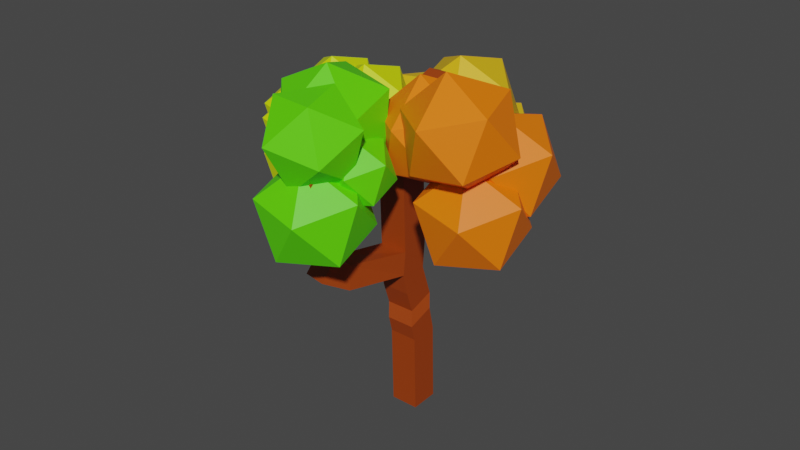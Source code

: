 # Source: Tree_2_.3.blend  (saved by Blender 2.83.19; exported with 4.5.12 LTS)
import bpy
from mathutils import Matrix  # noqa: F401  (used for matrix-valued properties, if any)

bpy.ops.wm.read_factory_settings(use_empty=True)
scene = bpy.context.scene
scene.name = 'Scene'

# ---- collections
col_collection = bpy.data.collections.new('Collection'); scene.collection.children.link(col_collection)

# ---- materials (node trees are filled in below, after node groups)
mat_material_001 = bpy.data.materials.new('Material.001')
mat_material_001.use_transparent_shadow = False
mat_material_003 = bpy.data.materials.new('Material.003')
mat_material_003.use_transparent_shadow = False
mat_material_005 = bpy.data.materials.new('Material.005')
mat_material_005.use_transparent_shadow = False
mat_material_004 = bpy.data.materials.new('Material.004')
mat_material_004.use_transparent_shadow = False
mat_material_002 = bpy.data.materials.new('Material.002')
mat_material_002.use_transparent_shadow = False

# ---- material node trees
mat_material_001.use_nodes = True; mat_material_001.node_tree.nodes.clear()
_N = mat_material_001.node_tree.nodes; _L = mat_material_001.node_tree.links
n0 = _N.new('ShaderNodeBsdfPrincipled'); n0.name = 'Principled BSDF'; n0.location = (10, 300)
n0.distribution = 'GGX'
n0.subsurface_method = 'BURLEY'
n0.inputs[0].default_value = (0.3424, 0.0484, 0.002596, 1.0)
n0.inputs[3].default_value = 1.45
n0.inputs[27].default_value = (0.0, 0.0, 0.0, 1.0)
n0.inputs[28].default_value = 1.0
n1 = _N.new('ShaderNodeOutputMaterial'); n1.name = 'Material Output'; n1.location = (300, 300)
_L.new(n0.outputs[0], n1.inputs[0])
n1.is_active_output = True
mat_material_003.use_nodes = True; mat_material_003.node_tree.nodes.clear()
_N = mat_material_003.node_tree.nodes; _L = mat_material_003.node_tree.links
n0 = _N.new('ShaderNodeBsdfPrincipled'); n0.name = 'Principled BSDF'; n0.location = (10, 300)
n0.distribution = 'GGX'
n0.subsurface_method = 'BURLEY'
n0.inputs[0].default_value = (1.0, 0.1861, 0.0, 1.0)
n0.inputs[3].default_value = 1.45
n0.inputs[27].default_value = (0.0, 0.0, 0.0, 1.0)
n0.inputs[28].default_value = 1.0
n1 = _N.new('ShaderNodeOutputMaterial'); n1.name = 'Material Output'; n1.location = (300, 300)
_L.new(n0.outputs[0], n1.inputs[0])
n1.is_active_output = True
mat_material_005.use_nodes = True; mat_material_005.node_tree.nodes.clear()
_N = mat_material_005.node_tree.nodes; _L = mat_material_005.node_tree.links
n0 = _N.new('ShaderNodeBsdfPrincipled'); n0.name = 'Principled BSDF'; n0.location = (10, 300)
n0.distribution = 'GGX'
n0.subsurface_method = 'BURLEY'
n0.inputs[0].default_value = (0.8, 0.4886, 0.009139, 1.0)
n0.inputs[3].default_value = 1.45
n0.inputs[27].default_value = (0.0, 0.0, 0.0, 1.0)
n0.inputs[28].default_value = 1.0
n1 = _N.new('ShaderNodeOutputMaterial'); n1.name = 'Material Output'; n1.location = (300, 300)
_L.new(n0.outputs[0], n1.inputs[0])
n1.is_active_output = True
mat_material_004.use_nodes = True; mat_material_004.node_tree.nodes.clear()
_N = mat_material_004.node_tree.nodes; _L = mat_material_004.node_tree.links
n0 = _N.new('ShaderNodeBsdfPrincipled'); n0.name = 'Principled BSDF'; n0.location = (10, 300)
n0.distribution = 'GGX'
n0.subsurface_method = 'BURLEY'
n0.inputs[0].default_value = (0.6438, 0.8, 0.0, 1.0)
n0.inputs[3].default_value = 1.45
n0.inputs[27].default_value = (0.0, 0.0, 0.0, 1.0)
n0.inputs[28].default_value = 1.0
n1 = _N.new('ShaderNodeOutputMaterial'); n1.name = 'Material Output'; n1.location = (300, 300)
_L.new(n0.outputs[0], n1.inputs[0])
n1.is_active_output = True
mat_material_002.use_nodes = True; mat_material_002.node_tree.nodes.clear()
_N = mat_material_002.node_tree.nodes; _L = mat_material_002.node_tree.links
n0 = _N.new('ShaderNodeBsdfPrincipled'); n0.name = 'Principled BSDF'; n0.location = (10, 300)
n0.distribution = 'GGX'
n0.subsurface_method = 'BURLEY'
n0.inputs[0].default_value = (0.1062, 0.8, 0.0, 1.0)
n0.inputs[3].default_value = 1.45
n0.inputs[27].default_value = (0.0, 0.0, 0.0, 1.0)
n0.inputs[28].default_value = 1.0
n1 = _N.new('ShaderNodeOutputMaterial'); n1.name = 'Material Output'; n1.location = (300, 300)
_L.new(n0.outputs[0], n1.inputs[0])
n1.is_active_output = True

# ---- world
world_world = bpy.data.worlds.new('World'); scene.world = world_world
world_world.use_nodes = True; world_world.node_tree.nodes.clear()
_N = world_world.node_tree.nodes; _L = world_world.node_tree.links
n0 = _N.new('ShaderNodeOutputWorld'); n0.name = 'World Output'; n0.location = (300, 300)
n1 = _N.new('ShaderNodeBackground'); n1.name = 'Background'; n1.location = (10, 300)
n1.inputs[0].default_value = (0.05088, 0.05088, 0.05088, 1.0)
_L.new(n1.outputs[0], n0.inputs[0])
n0.is_active_output = True
world_world.color = (0.05088, 0.05088, 0.05088)
world_world.use_sun_shadow = False
world_world.sun_shadow_jitter_overblur = 0.0

# ---- meshes
me_cube_001 = bpy.data.meshes.new('Cube.001')
me_cube_001.from_pydata([(-0.1629, 0.5234, 0.3849), (0.3371, 0.5234, 0.3849), (0.3371, 0.02363, 0.3703), (-0.1629, 0.02363, 0.3703), (-0.25, 0.3851, 2.226), (0.25, 0.3851, 2.226), (0.25, -0.09528, 2.087), (-0.25, -0.09528, 2.087), (-0.25, 0.3588, 2.878), (0.25, 0.3588, 2.878), (0.25, -0.141, 2.892), (-0.25, -0.141, 2.892), (-0.25, 0.3176, 4.057), (0.25, 0.3176, 4.057), (0.25, -0.1815, 4.026), (-0.25, -0.1815, 4.026), (-0.248, 1.05, 5.09), (0.2519, 1.046, 5.09), (0.2525, 1.063, 5.59), (-0.2475, 1.066, 5.59), (0.2642, -1.017, 5.025), (-0.2358, -1.017, 5.024), (-0.237, -1.006, 5.524), (0.263, -1.007, 5.525), (0.2519, -1.805, 4.859), (-0.2481, -1.801, 4.857), (-0.2527, -2.191, 5.17), (0.2473, -2.195, 5.172), (-0.2398, 1.776, 4.808), (0.26, 1.764, 4.813), (0.2674, 2.177, 5.094), (-0.2324, 2.19, 5.089), (1.018, 0.2535, 5.174), (1.011, -0.2465, 5.172), (1.035, -0.2495, 5.671), (1.041, 0.2505, 5.674), (1.629, 0.2267, 4.843), (1.602, -0.2725, 4.85), (2.035, -0.2919, 5.1), (2.061, 0.2073, 5.093), (-0.9851, -0.2462, 5.127), (-0.9968, 0.2536, 5.13), (-1.011, 0.2497, 5.63), (-0.9994, -0.2501, 5.627), (-1.653, -0.2915, 4.82), (-1.678, 0.2079, 4.824), (-2.101, 0.1847, 5.09), (-2.076, -0.3147, 5.086), (1.583, 0.2035, 3.999), (1.555, -0.2955, 4.014), (2.054, -0.3241, 4.008), (2.082, 0.1749, 3.993), (-0.217, 1.756, 3.981), (0.2825, 1.741, 3.995), (0.2975, 2.241, 4.006), (-0.2021, 2.256, 3.993), (0.2627, -1.789, 3.997), (-0.2372, -1.787, 3.991), (-0.2402, -2.286, 4.011), (0.2598, -2.289, 4.017), (-1.617, -0.2675, 3.97), (-1.639, 0.2318, 3.983), (-2.138, 0.2096, 3.983), (-2.116, -0.2898, 3.97), (-0.1629, 0.5116, 0.7876), (0.3371, 0.5116, 0.7876), (0.3371, 0.01183, 0.773), (-0.1629, 0.01183, 0.773), (-0.1629, 0.4998, 1.19), (0.3371, 0.4998, 1.19), (0.3371, 3.497e-05, 1.176), (-0.1629, 3.497e-05, 1.176), (-0.1629, 0.4019, 1.624), (0.3371, 0.4019, 1.624), (0.3371, -0.07257, 1.466), (-0.1629, -0.07257, 1.466), (-0.25, 0.5092, 1.853), (0.25, 0.5092, 1.853), (0.25, 0.03471, 1.695), (-0.25, 0.03471, 1.695), (-0.25, 0.317, 2.426), (0.25, 0.317, 2.426), (0.25, -0.1809, 2.473), (-0.25, -0.1809, 2.473), (-0.25, 0.3451, 3.28), (0.25, 0.3451, 3.28), (0.25, -0.1546, 3.262), (-0.25, -0.1546, 3.262), (-0.25, 0.3315, 3.665), (0.25, 0.3315, 3.665), (0.25, -0.1682, 3.647), (-0.25, -0.1682, 3.647), (-0.25, 0.2763, 4.527), (0.25, 0.2763, 4.527), (0.25, -0.2218, 4.483), (-0.25, -0.2218, 4.483), (-0.2491, 0.4258, 4.855), (0.2509, 0.4248, 4.855), (0.2438, 0.2502, 5.338), (-0.2415, 0.2507, 5.332), (-0.2484, 0.7825, 4.98), (0.2516, 0.7814, 4.98), (0.2513, 0.617, 5.452), (-0.2487, 0.618, 5.452), (0.2555, -0.4165, 4.831), (-0.2444, -0.4233, 4.831), (-0.2439, -0.268, 5.322), (0.249, -0.2646, 5.328), (0.26, -0.7491, 4.933), (-0.2399, -0.756, 4.933), (-0.2419, -0.6088, 5.411), (0.258, -0.602, 5.411), (0.26, -1.28, 4.946), (-0.24, -1.273, 4.946), (-0.2421, -1.401, 5.43), (0.2578, -1.408, 5.43), (0.2553, -1.609, 4.86), (-0.2447, -1.602, 4.859), (-0.2468, -1.729, 5.343), (0.2532, -1.737, 5.343), (-0.2431, 1.422, 4.915), (0.2568, 1.416, 4.915), (0.2591, 1.611, 5.376), (-0.2408, 1.617, 5.376), (0.4397, 0.2431, 4.891), (0.4473, -0.2568, 4.891), (0.7819, 0.2483, 5.042), (0.7895, -0.2516, 5.042), (0.5867, -0.2547, 5.499), (0.5791, 0.2452, 5.499), (1.317, 0.239, 4.978), (1.297, -0.2606, 4.98), (1.541, -0.2696, 5.416), (1.562, 0.23, 5.414), (-0.4317, -0.257, 4.873), (-0.4241, 0.2429, 4.873), (-0.7645, -0.2519, 5.01), (-0.7568, 0.2481, 5.01), (-0.5664, 0.2451, 5.473), (-0.5741, -0.2548, 5.473), (-1.314, -0.2692, 4.942), (-1.345, 0.2299, 4.941), (-1.561, 0.2175, 5.391), (-1.53, -0.2815, 5.393), (1.59, 0.2173, 4.483), (1.561, -0.2816, 4.498), (2.06, -0.3103, 4.492), (2.089, 0.1887, 4.477), (-0.2303, 1.745, 4.46), (0.2693, 1.73, 4.473), (0.2843, 2.23, 4.485), (-0.2153, 2.245, 4.471), (0.2549, -1.763, 4.671), (-0.245, -1.76, 4.665), (-0.248, -2.26, 4.685), (0.252, -2.262, 4.691), (0.2588, -1.776, 4.334), (-0.2411, -1.773, 4.328), (-0.2441, -2.273, 4.348), (0.2559, -2.276, 4.354), (-1.616, -0.2797, 4.46), (-1.639, 0.2196, 4.472), (-2.138, 0.1974, 4.472), (-2.116, -0.302, 4.459), (-0.1629, 0.5415, -0.2339), (0.3371, 0.5415, -0.2339), (0.3371, 0.04175, -0.2486), (-0.1629, 0.04175, -0.2486), (-0.003176, -1.175, 3.002), (-0.4785, -1.03, 2.948), (0.02419, -1.241, 2.587), (-0.4511, -1.096, 2.533), (-0.1023, -1.433, 3.179), (-0.5777, -1.288, 3.124), (-0.1423, -1.689, 2.846), (-0.6176, -1.543, 2.792)], [], [(74, 75, 71, 70), (73, 74, 70, 69), (94, 105, 95), (70, 71, 67, 66), (69, 70, 66, 65), (68, 69, 65, 64), (67, 64, 0, 3), (96, 93, 92), (66, 67, 3, 2), (65, 66, 2, 1), (64, 65, 1, 0), (104, 105, 94), (63, 62, 61, 60), (72, 73, 69, 68), (71, 68, 64, 67), (107, 104, 94, 125), (99, 96, 92, 135), (59, 58, 57, 56), (106, 134, 95, 105), (97, 98, 124, 93), (97, 93, 96), (55, 54, 53, 52), (51, 50, 49, 48), (135, 92, 95, 134), (1, 2, 166, 165), (124, 125, 94, 93), (107, 98, 106), (98, 99, 106), (75, 72, 68, 71), (76, 77, 73, 72), (77, 78, 74, 73), (78, 79, 75, 74), (79, 76, 72, 75), (4, 5, 77, 76), (5, 6, 78, 77), (6, 7, 79, 78), (7, 4, 76, 79), (80, 81, 5, 4), (81, 82, 6, 5), (82, 83, 7, 6), (83, 80, 4, 7), (8, 9, 81, 80), (9, 10, 82, 81), (10, 11, 169, 168), (11, 8, 80, 83), (84, 85, 9, 8), (85, 86, 10, 9), (86, 87, 11, 10), (87, 84, 8, 11), (88, 89, 85, 84), (89, 90, 86, 85), (90, 91, 87, 86), (91, 88, 84, 87), (12, 13, 89, 88), (13, 14, 90, 89), (14, 15, 91, 90), (15, 12, 88, 91), (92, 93, 13, 12), (93, 94, 14, 13), (94, 95, 15, 14), (95, 92, 12, 15), (100, 101, 97, 96), (101, 102, 98, 97), (102, 103, 99, 98), (103, 100, 96, 99), (16, 17, 101, 100), (17, 18, 102, 101), (18, 19, 103, 102), (19, 16, 100, 103), (108, 109, 105, 104), (109, 110, 106, 105), (110, 111, 107, 106), (111, 108, 104, 107), (20, 21, 109, 108), (21, 22, 110, 109), (22, 23, 111, 110), (23, 20, 108, 111), (112, 113, 21, 20), (113, 114, 22, 21), (114, 115, 23, 22), (115, 112, 20, 23), (116, 117, 113, 112), (117, 118, 114, 113), (118, 119, 115, 114), (119, 116, 112, 115), (24, 25, 117, 116), (25, 26, 118, 117), (26, 27, 119, 118), (27, 24, 116, 119), (120, 121, 17, 16), (121, 122, 18, 17), (122, 123, 19, 18), (123, 120, 16, 19), (28, 29, 121, 120), (29, 30, 122, 121), (30, 31, 123, 122), (31, 28, 120, 123), (126, 127, 125, 124), (127, 128, 107, 125), (128, 129, 98, 107), (129, 126, 124, 98), (32, 33, 127, 126), (33, 34, 128, 127), (34, 35, 129, 128), (35, 32, 126, 129), (130, 131, 33, 32), (131, 132, 34, 33), (132, 133, 35, 34), (133, 130, 32, 35), (36, 37, 131, 130), (37, 38, 132, 131), (38, 39, 133, 132), (39, 36, 130, 133), (136, 137, 135, 134), (137, 138, 99, 135), (138, 139, 106, 99), (139, 136, 134, 106), (40, 41, 137, 136), (41, 42, 138, 137), (42, 43, 139, 138), (43, 40, 136, 139), (140, 141, 41, 40), (141, 142, 42, 41), (142, 143, 43, 42), (143, 140, 40, 43), (44, 45, 141, 140), (45, 46, 142, 141), (46, 47, 143, 142), (47, 44, 140, 143), (144, 145, 37, 36), (145, 146, 38, 37), (146, 147, 39, 38), (147, 144, 36, 39), (48, 49, 145, 144), (49, 50, 146, 145), (50, 51, 147, 146), (51, 48, 144, 147), (148, 149, 29, 28), (149, 150, 30, 29), (150, 151, 31, 30), (151, 148, 28, 31), (52, 53, 149, 148), (53, 54, 150, 149), (54, 55, 151, 150), (55, 52, 148, 151), (152, 153, 25, 24), (153, 154, 26, 25), (154, 155, 27, 26), (155, 152, 24, 27), (156, 157, 153, 152), (157, 158, 154, 153), (158, 159, 155, 154), (159, 156, 152, 155), (56, 57, 157, 156), (57, 58, 158, 157), (58, 59, 159, 158), (59, 56, 156, 159), (160, 161, 45, 44), (161, 162, 46, 45), (162, 163, 47, 46), (163, 160, 44, 47), (60, 61, 161, 160), (61, 62, 162, 161), (62, 63, 163, 162), (63, 60, 160, 163), (164, 165, 166, 167), (3, 0, 164, 167), (2, 3, 167, 166), (0, 1, 165, 164), (168, 169, 173, 172), (83, 82, 170, 171), (11, 83, 171, 169), (82, 10, 168, 170), (172, 173, 175, 174), (171, 170, 174, 175), (169, 171, 175, 173), (170, 168, 172, 174)])
me_cube_001.materials.append(mat_material_001)
me_cube_001.use_remesh_fix_poles = True
me_cube_001.use_remesh_preserve_attributes = False
me_cube_001.use_mirror_vertex_groups = False
me_cube_001.update()
me_icosphere = bpy.data.meshes.new('Icosphere')
me_icosphere.from_pydata([(0.0, 0.0, -1.0), (0.7236, -0.5257, -0.4472), (-0.2764, -0.8506, -0.4472), (-0.8944, 0.0, -0.4472), (-0.2764, 0.8506, -0.4472), (0.7236, 0.5257, -0.4472), (0.2764, -0.8506, 0.4472), (-0.7236, -0.5257, 0.4472), (-0.7236, 0.5257, 0.4472), (0.2764, 0.8506, 0.4472), (0.8944, 0.0, 0.4472), (0.0, 0.0, 1.0), (0.07389, 0.9212, -0.6329), (0.7975, 0.3955, -0.08007), (-0.2025, 0.07057, -0.08007), (-0.8205, 0.9212, -0.08007), (-0.2025, 1.772, -0.08007), (0.7975, 1.447, -0.08007), (0.3503, 0.07057, 0.8144), (-0.6497, 0.3955, 0.8144), (-0.6497, 1.447, 0.8144), (0.3503, 1.772, 0.8144), (0.9683, 0.9212, 0.8144), (0.07389, 0.9212, 1.367), (-0.01008, 1.046, 0.8502), (0.7449, 0.3648, 1.118), (-0.008674, 0.07635, 0.4436), (-0.9117, 0.5126, 0.7595), (-0.7161, 1.071, 1.629), (0.3077, 0.9793, 1.85), (0.3099, -0.5896, 1.192), (-0.7139, -0.4982, 0.971), (-1.151, 0.1163, 1.704), (-0.3975, 0.4048, 2.378), (0.5055, -0.03147, 2.062), (-0.3961, -0.5648, 1.971), (-0.7624, 1.404, 0.3783), (-0.007359, 0.7227, 0.6457), (-0.7609, 0.4342, -0.02837), (-1.664, 0.8705, 0.2876), (-1.468, 1.429, 1.157), (-0.4446, 1.337, 1.378), (-0.4423, -0.2317, 0.7204), (-1.466, -0.1403, 0.499), (-1.903, 0.4742, 1.232), (-1.15, 0.7627, 1.906), (-0.2468, 0.3264, 1.59), (-1.148, -0.207, 1.499)], [], [(0, 1, 2), (1, 0, 5), (0, 2, 3), (0, 3, 4), (0, 4, 5), (1, 5, 10), (2, 1, 6), (3, 2, 7), (4, 3, 8), (5, 4, 9), (1, 10, 6), (2, 6, 7), (3, 7, 8), (4, 8, 9), (5, 9, 10), (6, 10, 11), (7, 6, 11), (8, 7, 11), (9, 8, 11), (10, 9, 11), (12, 13, 14), (13, 12, 17), (12, 14, 15), (12, 15, 16), (12, 16, 17), (13, 17, 22), (14, 13, 18), (15, 14, 19), (16, 15, 20), (17, 16, 21), (13, 22, 18), (14, 18, 19), (15, 19, 20), (16, 20, 21), (17, 21, 22), (18, 22, 23), (19, 18, 23), (20, 19, 23), (21, 20, 23), (22, 21, 23), (24, 25, 26), (25, 24, 29), (24, 26, 27), (24, 27, 28), (24, 28, 29), (25, 29, 34), (26, 25, 30), (27, 26, 31), (28, 27, 32), (29, 28, 33), (25, 34, 30), (26, 30, 31), (27, 31, 32), (28, 32, 33), (29, 33, 34), (30, 34, 35), (31, 30, 35), (32, 31, 35), (33, 32, 35), (34, 33, 35), (36, 37, 38), (37, 36, 41), (36, 38, 39), (36, 39, 40), (36, 40, 41), (37, 41, 46), (38, 37, 42), (39, 38, 43), (40, 39, 44), (41, 40, 45), (37, 46, 42), (38, 42, 43), (39, 43, 44), (40, 44, 45), (41, 45, 46), (42, 46, 47), (43, 42, 47), (44, 43, 47), (45, 44, 47), (46, 45, 47)])
_uv = me_icosphere.uv_layers.new(name='UVMap')
_uv.uv.foreach_set('vector', [0.1818, 0.0, 0.2727, 0.1575, 0.09091, 0.1575, 0.2727, 0.1575, 0.3636, 0.0, 0.4545, 0.1575, 0.9091, 0.0, 1.0, 0.1575, 0.8182, 0.1575, 0.7273, 0.0, 0.8182, 0.1575, 0.6364, 0.1575, 0.5455, 0.0, 0.6364, 0.1575, 0.4545, 0.1575, 0.2727, 0.1575, 0.4545, 0.1575, 0.3636, 0.3149, 0.09091, 0.1575, 0.2727, 0.1575, 0.1818, 0.3149, 0.8182, 0.1575, 1.0, 0.1575, 0.9091, 0.3149, 0.6364, 0.1575, 0.8182, 0.1575, 0.7273, 0.3149, 0.4545, 0.1575, 0.6364, 0.1575, 0.5455, 0.3149, 0.2727, 0.1575, 0.3636, 0.3149, 0.1818, 0.3149, 0.09091, 0.1575, 0.1818, 0.3149, 0.0, 0.3149, 0.8182, 0.1575, 0.9091, 0.3149, 0.7273, 0.3149, 0.6364, 0.1575, 0.7273, 0.3149, 0.5455, 0.3149, 0.4545, 0.1575, 0.5455, 0.3149, 0.3636, 0.3149, 0.1818, 0.3149, 0.3636, 0.3149, 0.2727, 0.4724, 0.0, 0.3149, 0.1818, 0.3149, 0.09091, 0.4724, 0.7273, 0.3149, 0.9091, 0.3149, 0.8182, 0.4724, 0.5455, 0.3149, 0.7273, 0.3149, 0.6364, 0.4724, 0.3636, 0.3149, 0.5455, 0.3149, 0.4545, 0.4724, 0.1818, 0.0, 0.2727, 0.1575, 0.09091, 0.1575, 0.2727, 0.1575, 0.3636, 0.0, 0.4545, 0.1575, 0.9091, 0.0, 1.0, 0.1575, 0.8182, 0.1575, 0.7273, 0.0, 0.8182, 0.1575, 0.6364, 0.1575, 0.5455, 0.0, 0.6364, 0.1575, 0.4545, 0.1575, 0.2727, 0.1575, 0.4545, 0.1575, 0.3636, 0.3149, 0.09091, 0.1575, 0.2727, 0.1575, 0.1818, 0.3149, 0.8182, 0.1575, 1.0, 0.1575, 0.9091, 0.3149, 0.6364, 0.1575, 0.8182, 0.1575, 0.7273, 0.3149, 0.4545, 0.1575, 0.6364, 0.1575, 0.5455, 0.3149, 0.2727, 0.1575, 0.3636, 0.3149, 0.1818, 0.3149, 0.09091, 0.1575, 0.1818, 0.3149, 0.0, 0.3149, 0.8182, 0.1575, 0.9091, 0.3149, 0.7273, 0.3149, 0.6364, 0.1575, 0.7273, 0.3149, 0.5455, 0.3149, 0.4545, 0.1575, 0.5455, 0.3149, 0.3636, 0.3149, 0.1818, 0.3149, 0.3636, 0.3149, 0.2727, 0.4724, 0.0, 0.3149, 0.1818, 0.3149, 0.09091, 0.4724, 0.7273, 0.3149, 0.9091, 0.3149, 0.8182, 0.4724, 0.5455, 0.3149, 0.7273, 0.3149, 0.6364, 0.4724, 0.3636, 0.3149, 0.5455, 0.3149, 0.4545, 0.4724, 0.1818, 0.0, 0.2727, 0.1575, 0.09091, 0.1575, 0.2727, 0.1575, 0.3636, 0.0, 0.4545, 0.1575, 0.9091, 0.0, 1.0, 0.1575, 0.8182, 0.1575, 0.7273, 0.0, 0.8182, 0.1575, 0.6364, 0.1575, 0.5455, 0.0, 0.6364, 0.1575, 0.4545, 0.1575, 0.2727, 0.1575, 0.4545, 0.1575, 0.3636, 0.3149, 0.09091, 0.1575, 0.2727, 0.1575, 0.1818, 0.3149, 0.8182, 0.1575, 1.0, 0.1575, 0.9091, 0.3149, 0.6364, 0.1575, 0.8182, 0.1575, 0.7273, 0.3149, 0.4545, 0.1575, 0.6364, 0.1575, 0.5455, 0.3149, 0.2727, 0.1575, 0.3636, 0.3149, 0.1818, 0.3149, 0.09091, 0.1575, 0.1818, 0.3149, 0.0, 0.3149, 0.8182, 0.1575, 0.9091, 0.3149, 0.7273, 0.3149, 0.6364, 0.1575, 0.7273, 0.3149, 0.5455, 0.3149, 0.4545, 0.1575, 0.5455, 0.3149, 0.3636, 0.3149, 0.1818, 0.3149, 0.3636, 0.3149, 0.2727, 0.4724, 0.0, 0.3149, 0.1818, 0.3149, 0.09091, 0.4724, 0.7273, 0.3149, 0.9091, 0.3149, 0.8182, 0.4724, 0.5455, 0.3149, 0.7273, 0.3149, 0.6364, 0.4724, 0.3636, 0.3149, 0.5455, 0.3149, 0.4545, 0.4724, 0.1818, 0.0, 0.2727, 0.1575, 0.09091, 0.1575, 0.2727, 0.1575, 0.3636, 0.0, 0.4545, 0.1575, 0.9091, 0.0, 1.0, 0.1575, 0.8182, 0.1575, 0.7273, 0.0, 0.8182, 0.1575, 0.6364, 0.1575, 0.5455, 0.0, 0.6364, 0.1575, 0.4545, 0.1575, 0.2727, 0.1575, 0.4545, 0.1575, 0.3636, 0.3149, 0.09091, 0.1575, 0.2727, 0.1575, 0.1818, 0.3149, 0.8182, 0.1575, 1.0, 0.1575, 0.9091, 0.3149, 0.6364, 0.1575, 0.8182, 0.1575, 0.7273, 0.3149, 0.4545, 0.1575, 0.6364, 0.1575, 0.5455, 0.3149, 0.2727, 0.1575, 0.3636, 0.3149, 0.1818, 0.3149, 0.09091, 0.1575, 0.1818, 0.3149, 0.0, 0.3149, 0.8182, 0.1575, 0.9091, 0.3149, 0.7273, 0.3149, 0.6364, 0.1575, 0.7273, 0.3149, 0.5455, 0.3149, 0.4545, 0.1575, 0.5455, 0.3149, 0.3636, 0.3149, 0.1818, 0.3149, 0.3636, 0.3149, 0.2727, 0.4724, 0.0, 0.3149, 0.1818, 0.3149, 0.09091, 0.4724, 0.7273, 0.3149, 0.9091, 0.3149, 0.8182, 0.4724, 0.5455, 0.3149, 0.7273, 0.3149, 0.6364, 0.4724, 0.3636, 0.3149, 0.5455, 0.3149, 0.4545, 0.4724])
me_icosphere.materials.append(mat_material_003)
me_icosphere.use_remesh_fix_poles = True
me_icosphere.use_remesh_preserve_attributes = False
me_icosphere.use_mirror_x = True
me_icosphere.update()
me_icosphere_001 = bpy.data.meshes.new('Icosphere.001')
me_icosphere_001.from_pydata([(0.0, 0.0, -1.0), (0.7236, -0.5257, -0.4472), (-0.2764, -0.8506, -0.4472), (-0.8944, 0.0, -0.4472), (-0.2764, 0.8506, -0.4472), (0.7236, 0.5257, -0.4472), (0.2764, -0.8506, 0.4472), (-0.7236, -0.5257, 0.4472), (-0.7236, 0.5257, 0.4472), (0.2764, 0.8506, 0.4472), (0.8944, 0.0, 0.4472), (0.0, 0.0, 1.0), (-0.2228, -0.1313, 0.005862), (0.5008, -0.657, 0.5586), (-0.4991, -0.9819, 0.5586), (-1.117, -0.1313, 0.5586), (-0.4991, 0.7194, 0.5586), (0.5008, 0.3945, 0.5586), (0.05363, -0.9819, 1.453), (-0.9464, -0.657, 1.453), (-0.9464, 0.3945, 1.453), (0.05363, 0.7194, 1.453), (0.6717, -0.1313, 1.453), (-0.2228, -0.1313, 2.006), (-0.9008, -0.2265, -0.911), (-0.1772, -0.7522, -0.3582), (-1.177, -1.077, -0.3582), (-1.795, -0.2265, -0.3582), (-1.177, 0.6242, -0.3582), (-0.1772, 0.2993, -0.3582), (-0.6244, -1.077, 0.5362), (-1.624, -0.7522, 0.5362), (-1.624, 0.2993, 0.5362), (-0.6244, 0.6242, 0.5362), (-0.006351, -0.2265, 0.5362), (-0.9008, -0.2265, 1.089), (0.1886, -0.7598, -0.2184), (0.9122, -1.286, 0.3344), (-0.08774, -1.61, 0.3344), (-0.7058, -0.7598, 0.3344), (-0.08774, 0.09085, 0.3344), (0.9122, -0.2341, 0.3344), (0.465, -1.61, 1.229), (-0.535, -1.286, 1.229), (-0.535, -0.2341, 1.229), (0.465, 0.09085, 1.229), (1.083, -0.7598, 1.229), (0.1886, -0.7598, 1.782), (-0.1883, -0.8178, 0.653), (-0.03899, -1.171, 1.33), (-0.616, -1.428, 0.8759), (-0.9593, -0.8105, 0.5508), (-0.5944, -0.1719, 0.8036), (-0.02565, -0.3947, 1.285), (-0.7176, -1.382, 1.646), (-1.286, -1.159, 1.164), (-1.273, -0.3828, 1.12), (-0.696, -0.1258, 1.573), (-0.3527, -0.7433, 1.898), (-1.124, -0.7359, 1.796)], [], [(0, 1, 2), (1, 0, 5), (0, 2, 3), (0, 3, 4), (0, 4, 5), (1, 5, 10), (2, 1, 6), (3, 2, 7), (4, 3, 8), (5, 4, 9), (1, 10, 6), (2, 6, 7), (3, 7, 8), (4, 8, 9), (5, 9, 10), (6, 10, 11), (7, 6, 11), (8, 7, 11), (9, 8, 11), (10, 9, 11), (12, 13, 14), (13, 12, 17), (12, 14, 15), (12, 15, 16), (12, 16, 17), (13, 17, 22), (14, 13, 18), (15, 14, 19), (16, 15, 20), (17, 16, 21), (13, 22, 18), (14, 18, 19), (15, 19, 20), (16, 20, 21), (17, 21, 22), (18, 22, 23), (19, 18, 23), (20, 19, 23), (21, 20, 23), (22, 21, 23), (24, 25, 26), (25, 24, 29), (24, 26, 27), (24, 27, 28), (24, 28, 29), (25, 29, 34), (26, 25, 30), (27, 26, 31), (28, 27, 32), (29, 28, 33), (25, 34, 30), (26, 30, 31), (27, 31, 32), (28, 32, 33), (29, 33, 34), (30, 34, 35), (31, 30, 35), (32, 31, 35), (33, 32, 35), (34, 33, 35), (36, 37, 38), (37, 36, 41), (36, 38, 39), (36, 39, 40), (36, 40, 41), (37, 41, 46), (38, 37, 42), (39, 38, 43), (40, 39, 44), (41, 40, 45), (37, 46, 42), (38, 42, 43), (39, 43, 44), (40, 44, 45), (41, 45, 46), (42, 46, 47), (43, 42, 47), (44, 43, 47), (45, 44, 47), (46, 45, 47), (48, 49, 50), (49, 48, 53), (48, 50, 51), (48, 51, 52), (48, 52, 53), (49, 53, 58), (50, 49, 54), (51, 50, 55), (52, 51, 56), (53, 52, 57), (49, 58, 54), (50, 54, 55), (51, 55, 56), (52, 56, 57), (53, 57, 58), (54, 58, 59), (55, 54, 59), (56, 55, 59), (57, 56, 59), (58, 57, 59)])
_uv = me_icosphere_001.uv_layers.new(name='UVMap')
_uv.uv.foreach_set('vector', [0.1818, 0.0, 0.2727, 0.1575, 0.09091, 0.1575, 0.2727, 0.1575, 0.3636, 0.0, 0.4545, 0.1575, 0.9091, 0.0, 1.0, 0.1575, 0.8182, 0.1575, 0.7273, 0.0, 0.8182, 0.1575, 0.6364, 0.1575, 0.5455, 0.0, 0.6364, 0.1575, 0.4545, 0.1575, 0.2727, 0.1575, 0.4545, 0.1575, 0.3636, 0.3149, 0.09091, 0.1575, 0.2727, 0.1575, 0.1818, 0.3149, 0.8182, 0.1575, 1.0, 0.1575, 0.9091, 0.3149, 0.6364, 0.1575, 0.8182, 0.1575, 0.7273, 0.3149, 0.4545, 0.1575, 0.6364, 0.1575, 0.5455, 0.3149, 0.2727, 0.1575, 0.3636, 0.3149, 0.1818, 0.3149, 0.09091, 0.1575, 0.1818, 0.3149, 0.0, 0.3149, 0.8182, 0.1575, 0.9091, 0.3149, 0.7273, 0.3149, 0.6364, 0.1575, 0.7273, 0.3149, 0.5455, 0.3149, 0.4545, 0.1575, 0.5455, 0.3149, 0.3636, 0.3149, 0.1818, 0.3149, 0.3636, 0.3149, 0.2727, 0.4724, 0.0, 0.3149, 0.1818, 0.3149, 0.09091, 0.4724, 0.7273, 0.3149, 0.9091, 0.3149, 0.8182, 0.4724, 0.5455, 0.3149, 0.7273, 0.3149, 0.6364, 0.4724, 0.3636, 0.3149, 0.5455, 0.3149, 0.4545, 0.4724, 0.1818, 0.0, 0.2727, 0.1575, 0.09091, 0.1575, 0.2727, 0.1575, 0.3636, 0.0, 0.4545, 0.1575, 0.9091, 0.0, 1.0, 0.1575, 0.8182, 0.1575, 0.7273, 0.0, 0.8182, 0.1575, 0.6364, 0.1575, 0.5455, 0.0, 0.6364, 0.1575, 0.4545, 0.1575, 0.2727, 0.1575, 0.4545, 0.1575, 0.3636, 0.3149, 0.09091, 0.1575, 0.2727, 0.1575, 0.1818, 0.3149, 0.8182, 0.1575, 1.0, 0.1575, 0.9091, 0.3149, 0.6364, 0.1575, 0.8182, 0.1575, 0.7273, 0.3149, 0.4545, 0.1575, 0.6364, 0.1575, 0.5455, 0.3149, 0.2727, 0.1575, 0.3636, 0.3149, 0.1818, 0.3149, 0.09091, 0.1575, 0.1818, 0.3149, 0.0, 0.3149, 0.8182, 0.1575, 0.9091, 0.3149, 0.7273, 0.3149, 0.6364, 0.1575, 0.7273, 0.3149, 0.5455, 0.3149, 0.4545, 0.1575, 0.5455, 0.3149, 0.3636, 0.3149, 0.1818, 0.3149, 0.3636, 0.3149, 0.2727, 0.4724, 0.0, 0.3149, 0.1818, 0.3149, 0.09091, 0.4724, 0.7273, 0.3149, 0.9091, 0.3149, 0.8182, 0.4724, 0.5455, 0.3149, 0.7273, 0.3149, 0.6364, 0.4724, 0.3636, 0.3149, 0.5455, 0.3149, 0.4545, 0.4724, 0.1818, 0.0, 0.2727, 0.1575, 0.09091, 0.1575, 0.2727, 0.1575, 0.3636, 0.0, 0.4545, 0.1575, 0.9091, 0.0, 1.0, 0.1575, 0.8182, 0.1575, 0.7273, 0.0, 0.8182, 0.1575, 0.6364, 0.1575, 0.5455, 0.0, 0.6364, 0.1575, 0.4545, 0.1575, 0.2727, 0.1575, 0.4545, 0.1575, 0.3636, 0.3149, 0.09091, 0.1575, 0.2727, 0.1575, 0.1818, 0.3149, 0.8182, 0.1575, 1.0, 0.1575, 0.9091, 0.3149, 0.6364, 0.1575, 0.8182, 0.1575, 0.7273, 0.3149, 0.4545, 0.1575, 0.6364, 0.1575, 0.5455, 0.3149, 0.2727, 0.1575, 0.3636, 0.3149, 0.1818, 0.3149, 0.09091, 0.1575, 0.1818, 0.3149, 0.0, 0.3149, 0.8182, 0.1575, 0.9091, 0.3149, 0.7273, 0.3149, 0.6364, 0.1575, 0.7273, 0.3149, 0.5455, 0.3149, 0.4545, 0.1575, 0.5455, 0.3149, 0.3636, 0.3149, 0.1818, 0.3149, 0.3636, 0.3149, 0.2727, 0.4724, 0.0, 0.3149, 0.1818, 0.3149, 0.09091, 0.4724, 0.7273, 0.3149, 0.9091, 0.3149, 0.8182, 0.4724, 0.5455, 0.3149, 0.7273, 0.3149, 0.6364, 0.4724, 0.3636, 0.3149, 0.5455, 0.3149, 0.4545, 0.4724, 0.1818, 0.0, 0.2727, 0.1575, 0.09091, 0.1575, 0.2727, 0.1575, 0.3636, 0.0, 0.4545, 0.1575, 0.9091, 0.0, 1.0, 0.1575, 0.8182, 0.1575, 0.7273, 0.0, 0.8182, 0.1575, 0.6364, 0.1575, 0.5455, 0.0, 0.6364, 0.1575, 0.4545, 0.1575, 0.2727, 0.1575, 0.4545, 0.1575, 0.3636, 0.3149, 0.09091, 0.1575, 0.2727, 0.1575, 0.1818, 0.3149, 0.8182, 0.1575, 1.0, 0.1575, 0.9091, 0.3149, 0.6364, 0.1575, 0.8182, 0.1575, 0.7273, 0.3149, 0.4545, 0.1575, 0.6364, 0.1575, 0.5455, 0.3149, 0.2727, 0.1575, 0.3636, 0.3149, 0.1818, 0.3149, 0.09091, 0.1575, 0.1818, 0.3149, 0.0, 0.3149, 0.8182, 0.1575, 0.9091, 0.3149, 0.7273, 0.3149, 0.6364, 0.1575, 0.7273, 0.3149, 0.5455, 0.3149, 0.4545, 0.1575, 0.5455, 0.3149, 0.3636, 0.3149, 0.1818, 0.3149, 0.3636, 0.3149, 0.2727, 0.4724, 0.0, 0.3149, 0.1818, 0.3149, 0.09091, 0.4724, 0.7273, 0.3149, 0.9091, 0.3149, 0.8182, 0.4724, 0.5455, 0.3149, 0.7273, 0.3149, 0.6364, 0.4724, 0.3636, 0.3149, 0.5455, 0.3149, 0.4545, 0.4724, 0.1818, 0.0, 0.2727, 0.1575, 0.09091, 0.1575, 0.2727, 0.1575, 0.3636, 0.0, 0.4545, 0.1575, 0.9091, 0.0, 1.0, 0.1575, 0.8182, 0.1575, 0.7273, 0.0, 0.8182, 0.1575, 0.6364, 0.1575, 0.5455, 0.0, 0.6364, 0.1575, 0.4545, 0.1575, 0.2727, 0.1575, 0.4545, 0.1575, 0.3636, 0.3149, 0.09091, 0.1575, 0.2727, 0.1575, 0.1818, 0.3149, 0.8182, 0.1575, 1.0, 0.1575, 0.9091, 0.3149, 0.6364, 0.1575, 0.8182, 0.1575, 0.7273, 0.3149, 0.4545, 0.1575, 0.6364, 0.1575, 0.5455, 0.3149, 0.2727, 0.1575, 0.3636, 0.3149, 0.1818, 0.3149, 0.09091, 0.1575, 0.1818, 0.3149, 0.0, 0.3149, 0.8182, 0.1575, 0.9091, 0.3149, 0.7273, 0.3149, 0.6364, 0.1575, 0.7273, 0.3149, 0.5455, 0.3149, 0.4545, 0.1575, 0.5455, 0.3149, 0.3636, 0.3149, 0.1818, 0.3149, 0.3636, 0.3149, 0.2727, 0.4724, 0.0, 0.3149, 0.1818, 0.3149, 0.09091, 0.4724, 0.7273, 0.3149, 0.9091, 0.3149, 0.8182, 0.4724, 0.5455, 0.3149, 0.7273, 0.3149, 0.6364, 0.4724, 0.3636, 0.3149, 0.5455, 0.3149, 0.4545, 0.4724])
me_icosphere_001.materials.append(mat_material_005)
me_icosphere_001.use_remesh_fix_poles = True
me_icosphere_001.use_remesh_preserve_attributes = False
me_icosphere_001.use_mirror_x = True
me_icosphere_001.update()
me_icosphere_002 = bpy.data.meshes.new('Icosphere.002')
me_icosphere_002.from_pydata([(0.0, 0.0, -1.0), (0.7236, -0.5257, -0.4472), (-0.2764, -0.8506, -0.4472), (-0.8944, 0.0, -0.4472), (-0.2764, 0.8506, -0.4472), (0.7236, 0.5257, -0.4472), (0.2764, -0.8506, 0.4472), (-0.7236, -0.5257, 0.4472), (-0.7236, 0.5257, 0.4472), (0.2764, 0.8506, 0.4472), (0.8944, 0.0, 0.4472), (0.0, 0.0, 1.0), (-0.3187, 0.3348, 0.07807), (0.2252, -0.06036, 0.4936), (-0.5265, -0.3046, 0.4936), (-0.9911, 0.3348, 0.4936), (-0.5265, 0.9743, 0.4936), (0.2252, 0.73, 0.4936), (-0.111, -0.3046, 1.166), (-0.8627, -0.06036, 1.166), (-0.8627, 0.73, 1.166), (-0.111, 0.9743, 1.166), (0.3537, 0.3348, 1.166), (-0.3187, 0.3348, 1.582), (0.3041, -0.3751, 0.4536), (0.848, -0.7703, 0.8692), (0.09628, -1.015, 0.8692), (-0.3683, -0.3751, 0.8692), (0.09628, 0.2644, 0.8692), (0.848, 0.02014, 0.8692), (0.5118, -1.015, 1.542), (-0.2399, -0.7703, 1.542), (-0.2399, 0.02014, 1.542), (0.5118, 0.2644, 1.542), (0.9764, -0.3751, 1.542), (0.3041, -0.3751, 1.957), (0.3688, 0.5416, 0.5457), (0.9127, 0.1464, 0.9613), (0.161, -0.09782, 0.9613), (-0.3036, 0.5416, 0.9613), (0.161, 1.181, 0.9613), (0.9127, 0.9368, 0.9613), (0.5766, -0.09782, 1.634), (-0.1752, 0.1464, 1.634), (-0.1752, 0.9368, 1.634), (0.5766, 1.181, 1.634), (1.041, 0.5416, 1.634), (0.3688, 0.5416, 2.049), (1.08, 0.4796, 0.5963), (1.624, 0.08437, 1.012), (0.8721, -0.1599, 1.012), (0.4075, 0.4796, 1.012), (0.8721, 1.119, 1.012), (1.624, 0.8748, 1.012), (1.288, -0.1599, 1.684), (0.5359, 0.08437, 1.684), (0.5359, 0.8748, 1.684), (1.288, 1.119, 1.684), (1.752, 0.4796, 1.684), (1.08, 0.4796, 2.1)], [], [(0, 1, 2), (1, 0, 5), (0, 2, 3), (0, 3, 4), (0, 4, 5), (1, 5, 10), (2, 1, 6), (3, 2, 7), (4, 3, 8), (5, 4, 9), (1, 10, 6), (2, 6, 7), (3, 7, 8), (4, 8, 9), (5, 9, 10), (6, 10, 11), (7, 6, 11), (8, 7, 11), (9, 8, 11), (10, 9, 11), (12, 13, 14), (13, 12, 17), (12, 14, 15), (12, 15, 16), (12, 16, 17), (13, 17, 22), (14, 13, 18), (15, 14, 19), (16, 15, 20), (17, 16, 21), (13, 22, 18), (14, 18, 19), (15, 19, 20), (16, 20, 21), (17, 21, 22), (18, 22, 23), (19, 18, 23), (20, 19, 23), (21, 20, 23), (22, 21, 23), (24, 25, 26), (25, 24, 29), (24, 26, 27), (24, 27, 28), (24, 28, 29), (25, 29, 34), (26, 25, 30), (27, 26, 31), (28, 27, 32), (29, 28, 33), (25, 34, 30), (26, 30, 31), (27, 31, 32), (28, 32, 33), (29, 33, 34), (30, 34, 35), (31, 30, 35), (32, 31, 35), (33, 32, 35), (34, 33, 35), (36, 37, 38), (37, 36, 41), (36, 38, 39), (36, 39, 40), (36, 40, 41), (37, 41, 46), (38, 37, 42), (39, 38, 43), (40, 39, 44), (41, 40, 45), (37, 46, 42), (38, 42, 43), (39, 43, 44), (40, 44, 45), (41, 45, 46), (42, 46, 47), (43, 42, 47), (44, 43, 47), (45, 44, 47), (46, 45, 47), (48, 49, 50), (49, 48, 53), (48, 50, 51), (48, 51, 52), (48, 52, 53), (49, 53, 58), (50, 49, 54), (51, 50, 55), (52, 51, 56), (53, 52, 57), (49, 58, 54), (50, 54, 55), (51, 55, 56), (52, 56, 57), (53, 57, 58), (54, 58, 59), (55, 54, 59), (56, 55, 59), (57, 56, 59), (58, 57, 59)])
_uv = me_icosphere_002.uv_layers.new(name='UVMap')
_uv.uv.foreach_set('vector', [0.1818, 0.0, 0.2727, 0.1575, 0.09091, 0.1575, 0.2727, 0.1575, 0.3636, 0.0, 0.4545, 0.1575, 0.9091, 0.0, 1.0, 0.1575, 0.8182, 0.1575, 0.7273, 0.0, 0.8182, 0.1575, 0.6364, 0.1575, 0.5455, 0.0, 0.6364, 0.1575, 0.4545, 0.1575, 0.2727, 0.1575, 0.4545, 0.1575, 0.3636, 0.3149, 0.09091, 0.1575, 0.2727, 0.1575, 0.1818, 0.3149, 0.8182, 0.1575, 1.0, 0.1575, 0.9091, 0.3149, 0.6364, 0.1575, 0.8182, 0.1575, 0.7273, 0.3149, 0.4545, 0.1575, 0.6364, 0.1575, 0.5455, 0.3149, 0.2727, 0.1575, 0.3636, 0.3149, 0.1818, 0.3149, 0.09091, 0.1575, 0.1818, 0.3149, 0.0, 0.3149, 0.8182, 0.1575, 0.9091, 0.3149, 0.7273, 0.3149, 0.6364, 0.1575, 0.7273, 0.3149, 0.5455, 0.3149, 0.4545, 0.1575, 0.5455, 0.3149, 0.3636, 0.3149, 0.1818, 0.3149, 0.3636, 0.3149, 0.2727, 0.4724, 0.0, 0.3149, 0.1818, 0.3149, 0.09091, 0.4724, 0.7273, 0.3149, 0.9091, 0.3149, 0.8182, 0.4724, 0.5455, 0.3149, 0.7273, 0.3149, 0.6364, 0.4724, 0.3636, 0.3149, 0.5455, 0.3149, 0.4545, 0.4724, 0.1818, 0.0, 0.2727, 0.1575, 0.09091, 0.1575, 0.2727, 0.1575, 0.3636, 0.0, 0.4545, 0.1575, 0.9091, 0.0, 1.0, 0.1575, 0.8182, 0.1575, 0.7273, 0.0, 0.8182, 0.1575, 0.6364, 0.1575, 0.5455, 0.0, 0.6364, 0.1575, 0.4545, 0.1575, 0.2727, 0.1575, 0.4545, 0.1575, 0.3636, 0.3149, 0.09091, 0.1575, 0.2727, 0.1575, 0.1818, 0.3149, 0.8182, 0.1575, 1.0, 0.1575, 0.9091, 0.3149, 0.6364, 0.1575, 0.8182, 0.1575, 0.7273, 0.3149, 0.4545, 0.1575, 0.6364, 0.1575, 0.5455, 0.3149, 0.2727, 0.1575, 0.3636, 0.3149, 0.1818, 0.3149, 0.09091, 0.1575, 0.1818, 0.3149, 0.0, 0.3149, 0.8182, 0.1575, 0.9091, 0.3149, 0.7273, 0.3149, 0.6364, 0.1575, 0.7273, 0.3149, 0.5455, 0.3149, 0.4545, 0.1575, 0.5455, 0.3149, 0.3636, 0.3149, 0.1818, 0.3149, 0.3636, 0.3149, 0.2727, 0.4724, 0.0, 0.3149, 0.1818, 0.3149, 0.09091, 0.4724, 0.7273, 0.3149, 0.9091, 0.3149, 0.8182, 0.4724, 0.5455, 0.3149, 0.7273, 0.3149, 0.6364, 0.4724, 0.3636, 0.3149, 0.5455, 0.3149, 0.4545, 0.4724, 0.1818, 0.0, 0.2727, 0.1575, 0.09091, 0.1575, 0.2727, 0.1575, 0.3636, 0.0, 0.4545, 0.1575, 0.9091, 0.0, 1.0, 0.1575, 0.8182, 0.1575, 0.7273, 0.0, 0.8182, 0.1575, 0.6364, 0.1575, 0.5455, 0.0, 0.6364, 0.1575, 0.4545, 0.1575, 0.2727, 0.1575, 0.4545, 0.1575, 0.3636, 0.3149, 0.09091, 0.1575, 0.2727, 0.1575, 0.1818, 0.3149, 0.8182, 0.1575, 1.0, 0.1575, 0.9091, 0.3149, 0.6364, 0.1575, 0.8182, 0.1575, 0.7273, 0.3149, 0.4545, 0.1575, 0.6364, 0.1575, 0.5455, 0.3149, 0.2727, 0.1575, 0.3636, 0.3149, 0.1818, 0.3149, 0.09091, 0.1575, 0.1818, 0.3149, 0.0, 0.3149, 0.8182, 0.1575, 0.9091, 0.3149, 0.7273, 0.3149, 0.6364, 0.1575, 0.7273, 0.3149, 0.5455, 0.3149, 0.4545, 0.1575, 0.5455, 0.3149, 0.3636, 0.3149, 0.1818, 0.3149, 0.3636, 0.3149, 0.2727, 0.4724, 0.0, 0.3149, 0.1818, 0.3149, 0.09091, 0.4724, 0.7273, 0.3149, 0.9091, 0.3149, 0.8182, 0.4724, 0.5455, 0.3149, 0.7273, 0.3149, 0.6364, 0.4724, 0.3636, 0.3149, 0.5455, 0.3149, 0.4545, 0.4724, 0.1818, 0.0, 0.2727, 0.1575, 0.09091, 0.1575, 0.2727, 0.1575, 0.3636, 0.0, 0.4545, 0.1575, 0.9091, 0.0, 1.0, 0.1575, 0.8182, 0.1575, 0.7273, 0.0, 0.8182, 0.1575, 0.6364, 0.1575, 0.5455, 0.0, 0.6364, 0.1575, 0.4545, 0.1575, 0.2727, 0.1575, 0.4545, 0.1575, 0.3636, 0.3149, 0.09091, 0.1575, 0.2727, 0.1575, 0.1818, 0.3149, 0.8182, 0.1575, 1.0, 0.1575, 0.9091, 0.3149, 0.6364, 0.1575, 0.8182, 0.1575, 0.7273, 0.3149, 0.4545, 0.1575, 0.6364, 0.1575, 0.5455, 0.3149, 0.2727, 0.1575, 0.3636, 0.3149, 0.1818, 0.3149, 0.09091, 0.1575, 0.1818, 0.3149, 0.0, 0.3149, 0.8182, 0.1575, 0.9091, 0.3149, 0.7273, 0.3149, 0.6364, 0.1575, 0.7273, 0.3149, 0.5455, 0.3149, 0.4545, 0.1575, 0.5455, 0.3149, 0.3636, 0.3149, 0.1818, 0.3149, 0.3636, 0.3149, 0.2727, 0.4724, 0.0, 0.3149, 0.1818, 0.3149, 0.09091, 0.4724, 0.7273, 0.3149, 0.9091, 0.3149, 0.8182, 0.4724, 0.5455, 0.3149, 0.7273, 0.3149, 0.6364, 0.4724, 0.3636, 0.3149, 0.5455, 0.3149, 0.4545, 0.4724, 0.1818, 0.0, 0.2727, 0.1575, 0.09091, 0.1575, 0.2727, 0.1575, 0.3636, 0.0, 0.4545, 0.1575, 0.9091, 0.0, 1.0, 0.1575, 0.8182, 0.1575, 0.7273, 0.0, 0.8182, 0.1575, 0.6364, 0.1575, 0.5455, 0.0, 0.6364, 0.1575, 0.4545, 0.1575, 0.2727, 0.1575, 0.4545, 0.1575, 0.3636, 0.3149, 0.09091, 0.1575, 0.2727, 0.1575, 0.1818, 0.3149, 0.8182, 0.1575, 1.0, 0.1575, 0.9091, 0.3149, 0.6364, 0.1575, 0.8182, 0.1575, 0.7273, 0.3149, 0.4545, 0.1575, 0.6364, 0.1575, 0.5455, 0.3149, 0.2727, 0.1575, 0.3636, 0.3149, 0.1818, 0.3149, 0.09091, 0.1575, 0.1818, 0.3149, 0.0, 0.3149, 0.8182, 0.1575, 0.9091, 0.3149, 0.7273, 0.3149, 0.6364, 0.1575, 0.7273, 0.3149, 0.5455, 0.3149, 0.4545, 0.1575, 0.5455, 0.3149, 0.3636, 0.3149, 0.1818, 0.3149, 0.3636, 0.3149, 0.2727, 0.4724, 0.0, 0.3149, 0.1818, 0.3149, 0.09091, 0.4724, 0.7273, 0.3149, 0.9091, 0.3149, 0.8182, 0.4724, 0.5455, 0.3149, 0.7273, 0.3149, 0.6364, 0.4724, 0.3636, 0.3149, 0.5455, 0.3149, 0.4545, 0.4724])
me_icosphere_002.materials.append(mat_material_004)
me_icosphere_002.use_remesh_fix_poles = True
me_icosphere_002.use_remesh_preserve_attributes = False
me_icosphere_002.use_mirror_x = True
me_icosphere_002.update()
me_icosphere_003 = bpy.data.meshes.new('Icosphere.003')
me_icosphere_003.from_pydata([(0.0, 0.0, -1.0), (0.7236, -0.5257, -0.4472), (-0.2764, -0.8506, -0.4472), (-0.8944, 0.0, -0.4472), (-0.2764, 0.8506, -0.4472), (0.7236, 0.5257, -0.4472), (0.2764, -0.8506, 0.4472), (-0.7236, -0.5257, 0.4472), (-0.7236, 0.5257, 0.4472), (0.2764, 0.8506, 0.4472), (0.8944, 0.0, 0.4472), (0.0, 0.0, 1.0), (-0.1021, -0.3032, 0.5955), (0.578, -0.2925, 1.235), (-0.3085, -0.4187, 1.499), (-0.8488, 0.1208, 0.9615), (-0.2962, 0.5805, 0.366), (0.5856, 0.3251, 0.5349), (0.2516, 0.1382, 1.996), (-0.6302, 0.3936, 1.827), (-0.6227, 1.011, 1.127), (0.2639, 1.137, 0.8634), (0.8042, 0.5979, 1.4), (0.05744, 1.022, 1.766), (-0.3167, 0.6931, -0.1108), (0.1494, 0.3545, 0.2453), (-0.4947, 0.1452, 0.2453), (-0.8928, 0.6931, 0.2453), (-0.4947, 1.241, 0.2453), (0.1494, 1.032, 0.2453), (-0.1387, 0.1452, 0.8214), (-0.7828, 0.3545, 0.8214), (-0.7828, 1.032, 0.8214), (-0.1387, 1.241, 0.8214), (0.2594, 0.6931, 0.8214), (-0.3167, 0.6931, 1.177), (0.4355, 0.6734, -0.2031), (0.9016, 0.3348, 0.1529), (0.2574, 0.1255, 0.1529), (-0.1407, 0.6734, 0.1529), (0.2574, 1.221, 0.1529), (0.9016, 1.012, 0.1529), (0.6135, 0.1255, 0.7291), (-0.03062, 0.3348, 0.7291), (-0.03062, 1.012, 0.7291), (0.6135, 1.221, 0.7291), (1.012, 0.6734, 0.7291), (0.4355, 0.6734, 1.085), (-0.3777, 1.101, -0.1388), (-0.02375, 0.2739, 0.4751), (-1.066, 0.5844, 0.5286), (-1.098, 1.67, 0.4464), (-0.07617, 2.03, 0.3421), (0.588, 1.167, 0.3598), (-0.5258, 0.3319, 1.44), (-1.19, 1.195, 1.422), (-0.5782, 2.088, 1.307), (0.4642, 1.777, 1.253), (0.4966, 0.6921, 1.335), (-0.2242, 1.261, 1.921)], [], [(0, 1, 2), (1, 0, 5), (0, 2, 3), (0, 3, 4), (0, 4, 5), (1, 5, 10), (2, 1, 6), (3, 2, 7), (4, 3, 8), (5, 4, 9), (1, 10, 6), (2, 6, 7), (3, 7, 8), (4, 8, 9), (5, 9, 10), (6, 10, 11), (7, 6, 11), (8, 7, 11), (9, 8, 11), (10, 9, 11), (12, 13, 14), (13, 12, 17), (12, 14, 15), (12, 15, 16), (12, 16, 17), (13, 17, 22), (14, 13, 18), (15, 14, 19), (16, 15, 20), (17, 16, 21), (13, 22, 18), (14, 18, 19), (15, 19, 20), (16, 20, 21), (17, 21, 22), (18, 22, 23), (19, 18, 23), (20, 19, 23), (21, 20, 23), (22, 21, 23), (24, 25, 26), (25, 24, 29), (24, 26, 27), (24, 27, 28), (24, 28, 29), (25, 29, 34), (26, 25, 30), (27, 26, 31), (28, 27, 32), (29, 28, 33), (25, 34, 30), (26, 30, 31), (27, 31, 32), (28, 32, 33), (29, 33, 34), (30, 34, 35), (31, 30, 35), (32, 31, 35), (33, 32, 35), (34, 33, 35), (36, 37, 38), (37, 36, 41), (36, 38, 39), (36, 39, 40), (36, 40, 41), (37, 41, 46), (38, 37, 42), (39, 38, 43), (40, 39, 44), (41, 40, 45), (37, 46, 42), (38, 42, 43), (39, 43, 44), (40, 44, 45), (41, 45, 46), (42, 46, 47), (43, 42, 47), (44, 43, 47), (45, 44, 47), (46, 45, 47), (48, 49, 50), (49, 48, 53), (48, 50, 51), (48, 51, 52), (48, 52, 53), (49, 53, 58), (50, 49, 54), (51, 50, 55), (52, 51, 56), (53, 52, 57), (49, 58, 54), (50, 54, 55), (51, 55, 56), (52, 56, 57), (53, 57, 58), (54, 58, 59), (55, 54, 59), (56, 55, 59), (57, 56, 59), (58, 57, 59)])
_uv = me_icosphere_003.uv_layers.new(name='UVMap')
_uv.uv.foreach_set('vector', [0.1818, 0.0, 0.2727, 0.1575, 0.09091, 0.1575, 0.2727, 0.1575, 0.3636, 0.0, 0.4545, 0.1575, 0.9091, 0.0, 1.0, 0.1575, 0.8182, 0.1575, 0.7273, 0.0, 0.8182, 0.1575, 0.6364, 0.1575, 0.5455, 0.0, 0.6364, 0.1575, 0.4545, 0.1575, 0.2727, 0.1575, 0.4545, 0.1575, 0.3636, 0.3149, 0.09091, 0.1575, 0.2727, 0.1575, 0.1818, 0.3149, 0.8182, 0.1575, 1.0, 0.1575, 0.9091, 0.3149, 0.6364, 0.1575, 0.8182, 0.1575, 0.7273, 0.3149, 0.4545, 0.1575, 0.6364, 0.1575, 0.5455, 0.3149, 0.2727, 0.1575, 0.3636, 0.3149, 0.1818, 0.3149, 0.09091, 0.1575, 0.1818, 0.3149, 0.0, 0.3149, 0.8182, 0.1575, 0.9091, 0.3149, 0.7273, 0.3149, 0.6364, 0.1575, 0.7273, 0.3149, 0.5455, 0.3149, 0.4545, 0.1575, 0.5455, 0.3149, 0.3636, 0.3149, 0.1818, 0.3149, 0.3636, 0.3149, 0.2727, 0.4724, 0.0, 0.3149, 0.1818, 0.3149, 0.09091, 0.4724, 0.7273, 0.3149, 0.9091, 0.3149, 0.8182, 0.4724, 0.5455, 0.3149, 0.7273, 0.3149, 0.6364, 0.4724, 0.3636, 0.3149, 0.5455, 0.3149, 0.4545, 0.4724, 0.1818, 0.0, 0.2727, 0.1575, 0.09091, 0.1575, 0.2727, 0.1575, 0.3636, 0.0, 0.4545, 0.1575, 0.9091, 0.0, 1.0, 0.1575, 0.8182, 0.1575, 0.7273, 0.0, 0.8182, 0.1575, 0.6364, 0.1575, 0.5455, 0.0, 0.6364, 0.1575, 0.4545, 0.1575, 0.2727, 0.1575, 0.4545, 0.1575, 0.3636, 0.3149, 0.09091, 0.1575, 0.2727, 0.1575, 0.1818, 0.3149, 0.8182, 0.1575, 1.0, 0.1575, 0.9091, 0.3149, 0.6364, 0.1575, 0.8182, 0.1575, 0.7273, 0.3149, 0.4545, 0.1575, 0.6364, 0.1575, 0.5455, 0.3149, 0.2727, 0.1575, 0.3636, 0.3149, 0.1818, 0.3149, 0.09091, 0.1575, 0.1818, 0.3149, 0.0, 0.3149, 0.8182, 0.1575, 0.9091, 0.3149, 0.7273, 0.3149, 0.6364, 0.1575, 0.7273, 0.3149, 0.5455, 0.3149, 0.4545, 0.1575, 0.5455, 0.3149, 0.3636, 0.3149, 0.1818, 0.3149, 0.3636, 0.3149, 0.2727, 0.4724, 0.0, 0.3149, 0.1818, 0.3149, 0.09091, 0.4724, 0.7273, 0.3149, 0.9091, 0.3149, 0.8182, 0.4724, 0.5455, 0.3149, 0.7273, 0.3149, 0.6364, 0.4724, 0.3636, 0.3149, 0.5455, 0.3149, 0.4545, 0.4724, 0.1818, 0.0, 0.2727, 0.1575, 0.09091, 0.1575, 0.2727, 0.1575, 0.3636, 0.0, 0.4545, 0.1575, 0.9091, 0.0, 1.0, 0.1575, 0.8182, 0.1575, 0.7273, 0.0, 0.8182, 0.1575, 0.6364, 0.1575, 0.5455, 0.0, 0.6364, 0.1575, 0.4545, 0.1575, 0.2727, 0.1575, 0.4545, 0.1575, 0.3636, 0.3149, 0.09091, 0.1575, 0.2727, 0.1575, 0.1818, 0.3149, 0.8182, 0.1575, 1.0, 0.1575, 0.9091, 0.3149, 0.6364, 0.1575, 0.8182, 0.1575, 0.7273, 0.3149, 0.4545, 0.1575, 0.6364, 0.1575, 0.5455, 0.3149, 0.2727, 0.1575, 0.3636, 0.3149, 0.1818, 0.3149, 0.09091, 0.1575, 0.1818, 0.3149, 0.0, 0.3149, 0.8182, 0.1575, 0.9091, 0.3149, 0.7273, 0.3149, 0.6364, 0.1575, 0.7273, 0.3149, 0.5455, 0.3149, 0.4545, 0.1575, 0.5455, 0.3149, 0.3636, 0.3149, 0.1818, 0.3149, 0.3636, 0.3149, 0.2727, 0.4724, 0.0, 0.3149, 0.1818, 0.3149, 0.09091, 0.4724, 0.7273, 0.3149, 0.9091, 0.3149, 0.8182, 0.4724, 0.5455, 0.3149, 0.7273, 0.3149, 0.6364, 0.4724, 0.3636, 0.3149, 0.5455, 0.3149, 0.4545, 0.4724, 0.1818, 0.0, 0.2727, 0.1575, 0.09091, 0.1575, 0.2727, 0.1575, 0.3636, 0.0, 0.4545, 0.1575, 0.9091, 0.0, 1.0, 0.1575, 0.8182, 0.1575, 0.7273, 0.0, 0.8182, 0.1575, 0.6364, 0.1575, 0.5455, 0.0, 0.6364, 0.1575, 0.4545, 0.1575, 0.2727, 0.1575, 0.4545, 0.1575, 0.3636, 0.3149, 0.09091, 0.1575, 0.2727, 0.1575, 0.1818, 0.3149, 0.8182, 0.1575, 1.0, 0.1575, 0.9091, 0.3149, 0.6364, 0.1575, 0.8182, 0.1575, 0.7273, 0.3149, 0.4545, 0.1575, 0.6364, 0.1575, 0.5455, 0.3149, 0.2727, 0.1575, 0.3636, 0.3149, 0.1818, 0.3149, 0.09091, 0.1575, 0.1818, 0.3149, 0.0, 0.3149, 0.8182, 0.1575, 0.9091, 0.3149, 0.7273, 0.3149, 0.6364, 0.1575, 0.7273, 0.3149, 0.5455, 0.3149, 0.4545, 0.1575, 0.5455, 0.3149, 0.3636, 0.3149, 0.1818, 0.3149, 0.3636, 0.3149, 0.2727, 0.4724, 0.0, 0.3149, 0.1818, 0.3149, 0.09091, 0.4724, 0.7273, 0.3149, 0.9091, 0.3149, 0.8182, 0.4724, 0.5455, 0.3149, 0.7273, 0.3149, 0.6364, 0.4724, 0.3636, 0.3149, 0.5455, 0.3149, 0.4545, 0.4724, 0.1818, 0.0, 0.2727, 0.1575, 0.09091, 0.1575, 0.2727, 0.1575, 0.3636, 0.0, 0.4545, 0.1575, 0.9091, 0.0, 1.0, 0.1575, 0.8182, 0.1575, 0.7273, 0.0, 0.8182, 0.1575, 0.6364, 0.1575, 0.5455, 0.0, 0.6364, 0.1575, 0.4545, 0.1575, 0.2727, 0.1575, 0.4545, 0.1575, 0.3636, 0.3149, 0.09091, 0.1575, 0.2727, 0.1575, 0.1818, 0.3149, 0.8182, 0.1575, 1.0, 0.1575, 0.9091, 0.3149, 0.6364, 0.1575, 0.8182, 0.1575, 0.7273, 0.3149, 0.4545, 0.1575, 0.6364, 0.1575, 0.5455, 0.3149, 0.2727, 0.1575, 0.3636, 0.3149, 0.1818, 0.3149, 0.09091, 0.1575, 0.1818, 0.3149, 0.0, 0.3149, 0.8182, 0.1575, 0.9091, 0.3149, 0.7273, 0.3149, 0.6364, 0.1575, 0.7273, 0.3149, 0.5455, 0.3149, 0.4545, 0.1575, 0.5455, 0.3149, 0.3636, 0.3149, 0.1818, 0.3149, 0.3636, 0.3149, 0.2727, 0.4724, 0.0, 0.3149, 0.1818, 0.3149, 0.09091, 0.4724, 0.7273, 0.3149, 0.9091, 0.3149, 0.8182, 0.4724, 0.5455, 0.3149, 0.7273, 0.3149, 0.6364, 0.4724, 0.3636, 0.3149, 0.5455, 0.3149, 0.4545, 0.4724])
me_icosphere_003.materials.append(mat_material_002)
me_icosphere_003.use_remesh_fix_poles = True
me_icosphere_003.use_remesh_preserve_attributes = False
me_icosphere_003.use_mirror_x = True
me_icosphere_003.update()

# ---- objects
ob_cube = bpy.data.objects.new('Cube', me_cube_001)
ob_icosphere = bpy.data.objects.new('Icosphere', me_icosphere)
ob_icosphere_001 = bpy.data.objects.new('Icosphere.001', me_icosphere_001)
ob_icosphere_002 = bpy.data.objects.new('Icosphere.002', me_icosphere_002)
ob_icosphere_003 = bpy.data.objects.new('Icosphere.003', me_icosphere_003)

# ---- transforms, parenting, visibility, modifiers, constraints
ob_cube.location = (0.0, 0.0, 0.0)
ob_cube.lineart.crease_threshold = 0.0
ob_icosphere.location = (1.667, -0.2726, 4.068)
ob_icosphere.rotation_euler = (0.3083, 0.02244, 0.1072)
ob_icosphere.scale = (0.9488, 0.9488, 0.9488)
ob_icosphere.lineart.crease_threshold = 0.0
ob_icosphere.use_mesh_mirror_x = True
ob_icosphere_001.location = (0.1864, 2.144, 3.993)
ob_icosphere_001.rotation_euler = (0.3083, 0.02244, 0.1072)
ob_icosphere_001.scale = (0.9488, 0.9488, 0.9488)
ob_icosphere_001.lineart.crease_threshold = 0.0
ob_icosphere_001.use_mesh_mirror_x = True
ob_icosphere_002.location = (-1.64, -0.1116, 3.892)
ob_icosphere_002.rotation_euler = (0.3083, 0.02244, 0.1072)
ob_icosphere_002.scale = (0.9488, 0.9488, 0.9488)
ob_icosphere_002.lineart.crease_threshold = 0.0
ob_icosphere_002.use_mesh_mirror_x = True
ob_icosphere_003.location = (-0.04491, -1.859, 4.19)
ob_icosphere_003.rotation_euler = (0.3083, 0.02244, 0.1072)
ob_icosphere_003.scale = (0.9488, 0.9488, 0.9488)
ob_icosphere_003.lineart.crease_threshold = 0.0
ob_icosphere_003.use_mesh_mirror_x = True

# ---- collection membership
col_collection.objects.link(ob_cube)
col_collection.objects.link(ob_icosphere)
col_collection.objects.link(ob_icosphere_001)
col_collection.objects.link(ob_icosphere_002)
col_collection.objects.link(ob_icosphere_003)

# ---- scene / render settings (as saved in the file)
scene.frame_start = 1; scene.frame_end = 250; scene.frame_set(1)
scene.render.engine = 'BLENDER_EEVEE_NEXT'
scene.cycles.samples = 128
scene.cycles.sampling_pattern = 'TABULATED_SOBOL'
scene.cycles.use_adaptive_sampling = False
scene.cycles.use_light_tree = False
scene.view_settings.view_transform = 'Filmic'
bpy.context.view_layer.update()

# ---- added for rendering (the .blend has no active camera and no usable light): camera, sun
cam_auto = bpy.data.cameras.new('AutoCamera')
cam_auto.lens = 50.0
cam_auto.sensor_width = 36.0
cam_auto.clip_end = 1000.0
ob_auto_camera = bpy.data.objects.new('AutoCamera', cam_auto)
scene.collection.objects.link(ob_auto_camera)
ob_auto_camera.location = (10.2992, -12.336, 11.4806)
ob_auto_camera.rotation_euler = (1.09748, -7.21219e-08, 0.694738)
scene.camera = ob_auto_camera
light_auto_sun = bpy.data.lights.new('AutoSun', 'SUN')
light_auto_sun.energy = 3.0
light_auto_sun.angle = 0.0523599
ob_auto_sun = bpy.data.objects.new('AutoSun', light_auto_sun)
scene.collection.objects.link(ob_auto_sun)
ob_auto_sun.rotation_euler = (0.872665, 0.174533, 0.523599)
bpy.context.view_layer.update()
